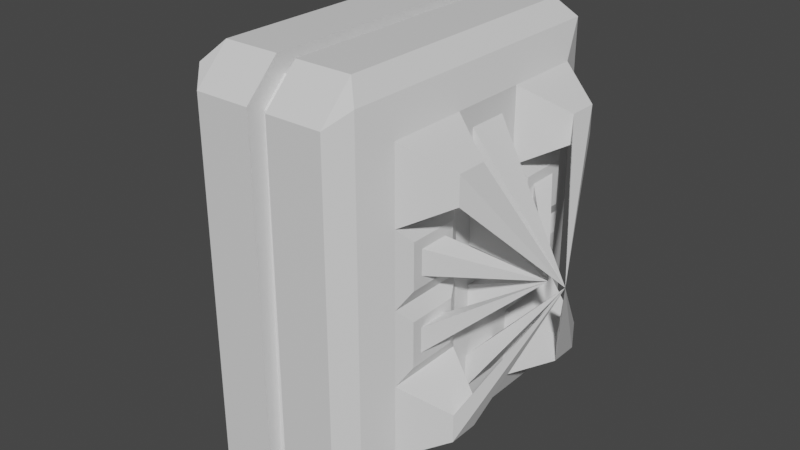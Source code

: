 # Source: Door.blend  (saved by Blender 2.93.20; exported with 4.5.12 LTS)
import bpy
from mathutils import Matrix  # noqa: F401  (used for matrix-valued properties, if any)

bpy.ops.wm.read_factory_settings(use_empty=True)
scene = bpy.context.scene
scene.name = 'Scene'

# ---- collections
col_collection = bpy.data.collections.new('Collection'); scene.collection.children.link(col_collection)

# ---- materials (node trees are filled in below, after node groups)
mat_spikes = bpy.data.materials.new('Spikes')
mat_spikes.use_transparent_shadow = False
mat_door = bpy.data.materials.new('Door')
mat_door.use_transparent_shadow = False

# ---- material node trees
mat_spikes.use_nodes = True; mat_spikes.node_tree.nodes.clear()
_N = mat_spikes.node_tree.nodes; _L = mat_spikes.node_tree.links
n0 = _N.new('ShaderNodeBsdfPrincipled'); n0.name = 'Principled BSDF'; n0.location = (10, 300)
n0.distribution = 'GGX'
n0.subsurface_method = 'BURLEY'
n0.inputs[3].default_value = 1.45
n0.inputs[27].default_value = (0.0, 0.0, 0.0, 1.0)
n0.inputs[28].default_value = 1.0
n1 = _N.new('ShaderNodeOutputMaterial'); n1.name = 'Material Output'; n1.location = (300, 300)
_L.new(n0.outputs[0], n1.inputs[0])
n1.is_active_output = True
mat_door.use_nodes = True; mat_door.node_tree.nodes.clear()
_N = mat_door.node_tree.nodes; _L = mat_door.node_tree.links
n0 = _N.new('ShaderNodeBsdfPrincipled'); n0.name = 'Principled BSDF'; n0.location = (10, 300)
n0.distribution = 'GGX'
n0.subsurface_method = 'BURLEY'
n0.inputs[3].default_value = 1.45
n0.inputs[27].default_value = (0.0, 0.0, 0.0, 1.0)
n0.inputs[28].default_value = 1.0
n1 = _N.new('ShaderNodeOutputMaterial'); n1.name = 'Material Output'; n1.location = (300, 300)
_L.new(n0.outputs[0], n1.inputs[0])
n1.is_active_output = True

# ---- world
world_world = bpy.data.worlds.new('World'); scene.world = world_world
world_world.use_nodes = True; world_world.node_tree.nodes.clear()
_N = world_world.node_tree.nodes; _L = world_world.node_tree.links
n0 = _N.new('ShaderNodeOutputWorld'); n0.name = 'World Output'; n0.location = (300, 300)
n1 = _N.new('ShaderNodeBackground'); n1.name = 'Background'; n1.location = (10, 300)
n1.inputs[0].default_value = (0.05088, 0.05088, 0.05088, 1.0)
_L.new(n1.outputs[0], n0.inputs[0])
n0.is_active_output = True
world_world.color = (0.05088, 0.05088, 0.05088)
world_world.use_sun_shadow = False
world_world.sun_shadow_jitter_overblur = 0.0

# ---- meshes
me_cube = bpy.data.meshes.new('Cube')
me_cube.from_pydata([(0.0, -1.0, -1.0), (1.0, -1.0, 5.395), (0.0, 5.0, -1.0), (1.0, -0.395, 6.0), (1.488, -0.1102, -0.1102), (1.488, -0.1102, 5.11), (1.488, 4.11, -0.1102), (1.488, 4.11, 5.11), (1.0, 4.395, 6.0), (1.0, 5.0, -1.0), (1.0, -1.0, -1.0), (1.0, 5.0, 5.395), (1.291, 4.669, 5.669), (1.291, 4.669, -0.669), (1.291, -0.669, -0.669), (1.291, -0.669, 5.669), (0.0, -1.0, 5.395), (0.0, -0.395, 6.0), (0.0, 4.395, 6.0), (0.0, 5.0, 5.395), (1.0, 5.0, 5.395), (1.0, 4.395, 6.0), (1.291, 4.669, 5.669), (1.0, -0.395, 6.0), (1.0, -1.0, 5.395), (1.291, -0.669, 5.669), (0.0, 5.0, 5.395), (0.0, 4.395, 6.0), (0.0, -0.395, 6.0), (0.0, -1.0, 5.395), (1.291, 4.669, 4.084), (1.291, 4.669, 2.5), (1.291, 4.669, 0.9155), (1.291, -0.669, 4.084), (1.291, -0.669, 2.5), (1.291, -0.669, 0.9155), (1.488, 4.11, 3.805), (1.488, 4.11, 2.5), (1.488, 4.11, 1.195), (1.488, -0.1102, 3.805), (1.488, -0.1102, 2.5), (1.488, -0.1102, 1.195), (0.0, 3.0, -1.0), (0.0, 1.0, -1.0), (1.0, 1.0, -1.0), (1.0, 3.0, -1.0), (1.291, 1.11, -0.669), (1.291, 2.89, -0.669), (1.291, 2.89, 5.669), (1.291, 1.11, 5.669), (1.488, 1.297, -0.1102), (1.488, 2.703, -0.1102), (1.488, 2.703, 5.11), (1.488, 1.297, 5.11), (1.488, 2.703, 1.195), (1.488, 1.297, 1.195), (1.488, 2.703, 2.5), (1.488, 1.297, 2.5), (1.488, 2.703, 3.805), (1.488, 1.297, 3.805), (2.243, 3.671, 0.7873), (2.243, 3.671, 0.2973), (2.243, 3.143, 0.2973), (2.243, 0.8573, 4.703), (2.243, 0.3291, 4.703), (2.243, 0.3291, 0.7873), (2.243, 0.3291, 0.2973), (2.243, 3.671, 4.703), (2.243, 3.671, 4.213), (2.243, 0.3291, 4.213), (2.243, 0.8573, 0.7873), (2.243, 0.8573, 4.213), (2.243, 0.8573, 0.2973), (2.243, 3.143, 4.703), (2.243, 3.143, 0.7873), (2.243, 3.143, 4.213), (2.989, 2.0, 2.5), (1.62, 1.039, 1.452), (1.62, 1.039, 2.243), (1.62, 0.1469, 2.243), (1.62, 0.1469, 1.452), (1.62, 1.039, 2.757), (1.62, 1.039, 3.548), (1.62, 0.1469, 3.548), (1.62, 0.1469, 2.757), (1.62, 3.853, 2.757), (1.62, 3.853, 3.548), (1.62, 2.961, 3.548), (1.62, 2.961, 2.757), (1.62, 3.853, 1.452), (1.62, 3.853, 2.243), (1.62, 2.961, 2.243), (1.62, 2.961, 1.452), (1.62, 0.8604, 1.631), (1.62, 0.8604, 2.064), (1.62, 0.3259, 2.064), (1.62, 0.3259, 1.631), (1.62, 0.8604, 2.936), (1.62, 0.8604, 3.369), (1.62, 0.3259, 3.369), (1.62, 0.3259, 2.936), (1.62, 3.674, 2.936), (1.62, 3.674, 3.369), (1.62, 3.14, 3.369), (1.62, 3.14, 2.936), (1.62, 3.674, 1.631), (1.62, 3.674, 2.064), (1.62, 3.14, 2.064), (1.62, 3.14, 1.631), (2.695, 2.0, 2.5), (1.488, 2.359, 2.845), (1.488, 2.359, 3.46), (1.488, 1.641, 3.46), (1.488, 1.641, 2.845), (1.488, 2.359, 1.54), (1.488, 2.359, 2.155), (1.488, 1.641, 2.155), (1.488, 1.641, 1.54), (1.488, 2.359, 0.2346), (1.488, 2.359, 0.85), (1.488, 1.641, 0.85), (1.488, 1.641, 0.2346), (1.488, 2.359, 4.15), (1.488, 2.359, 4.765), (1.488, 1.641, 4.765), (1.488, 1.641, 4.15), (2.685, 2.0, 2.5), (-0.3563, 5.0, -1.0), (-1.356, 5.0, 5.395), (-0.3563, -1.0, -1.0), (-1.356, 4.395, 6.0), (-1.844, 4.11, -0.1102), (-1.844, 4.11, 5.11), (-1.844, -0.1102, -0.1102), (-1.844, -0.1102, 5.11), (-1.356, -0.395, 6.0), (-1.356, -1.0, -1.0), (-1.356, 5.0, -1.0), (-1.356, -1.0, 5.395), (-1.647, -0.669, 5.669), (-1.647, -0.669, -0.669), (-1.647, 4.669, -0.669), (-1.647, 4.669, 5.669), (-0.3563, 5.0, 5.395), (-0.3563, 4.395, 6.0), (-0.3563, -0.395, 6.0), (-0.3563, -1.0, 5.395), (-1.356, -1.0, 5.395), (-1.356, -0.395, 6.0), (-1.647, -0.669, 5.669), (-1.356, 4.395, 6.0), (-1.356, 5.0, 5.395), (-1.647, 4.669, 5.669), (-0.3563, -1.0, 5.395), (-0.3563, -0.395, 6.0), (-0.3563, 4.395, 6.0), (-0.3563, 5.0, 5.395), (-1.647, -0.669, 4.084), (-1.647, -0.669, 2.5), (-1.647, -0.669, 0.9155), (-1.647, 4.669, 4.084), (-1.647, 4.669, 2.5), (-1.647, 4.669, 0.9155), (-1.844, -0.1102, 3.805), (-1.844, -0.1102, 2.5), (-1.844, -0.1102, 1.195), (-1.844, 4.11, 3.805), (-1.844, 4.11, 2.5), (-1.844, 4.11, 1.195), (-0.3563, 1.0, -1.0), (-0.3563, 3.0, -1.0), (-1.356, 3.0, -1.0), (-1.356, 1.0, -1.0), (-1.647, 2.89, -0.669), (-1.647, 1.11, -0.669), (-1.647, 1.11, 5.669), (-1.647, 2.89, 5.669), (-1.844, 2.703, -0.1102), (-1.844, 1.297, -0.1102), (-1.844, 1.297, 5.11), (-1.844, 2.703, 5.11), (-1.844, 1.297, 1.195), (-1.844, 2.703, 1.195), (-1.844, 1.297, 2.5), (-1.844, 2.703, 2.5), (-1.844, 1.297, 3.805), (-1.844, 2.703, 3.805), (-2.6, 0.3291, 0.7873), (-2.6, 0.3291, 0.2973), (-2.6, 0.8573, 0.2973), (-2.6, 3.143, 4.703), (-2.6, 3.671, 4.703), (-2.6, 3.671, 0.7873), (-2.6, 3.671, 0.2973), (-2.6, 0.3291, 4.703), (-2.6, 0.3291, 4.213), (-2.6, 3.671, 4.213), (-2.6, 3.143, 0.7873), (-2.6, 3.143, 4.213), (-2.6, 3.143, 0.2973), (-2.6, 0.8573, 4.703), (-2.6, 0.8573, 0.7873), (-2.6, 0.8573, 4.213), (-3.345, 2.0, 2.5), (-1.976, 2.961, 1.452), (-1.976, 2.961, 2.243), (-1.976, 3.853, 2.243), (-1.976, 3.853, 1.452), (-1.976, 2.961, 2.757), (-1.976, 2.961, 3.548), (-1.976, 3.853, 3.548), (-1.976, 3.853, 2.757), (-1.976, 0.1469, 2.757), (-1.976, 0.1469, 3.548), (-1.976, 1.039, 3.548), (-1.976, 1.039, 2.757), (-1.976, 0.1469, 1.452), (-1.976, 0.1469, 2.243), (-1.976, 1.039, 2.243), (-1.976, 1.039, 1.452), (-1.976, 3.14, 1.631), (-1.976, 3.14, 2.064), (-1.976, 3.674, 2.064), (-1.976, 3.674, 1.631), (-1.976, 3.14, 2.936), (-1.976, 3.14, 3.369), (-1.976, 3.674, 3.369), (-1.976, 3.674, 2.936), (-1.976, 0.3259, 2.936), (-1.976, 0.3259, 3.369), (-1.976, 0.8604, 3.369), (-1.976, 0.8604, 2.936), (-1.976, 0.3259, 1.631), (-1.976, 0.3259, 2.064), (-1.976, 0.8604, 2.064), (-1.976, 0.8604, 1.631), (-3.051, 2.0, 2.5), (-1.844, 1.641, 2.845), (-1.844, 1.641, 3.46), (-1.844, 2.359, 3.46), (-1.844, 2.359, 2.845), (-1.844, 1.641, 1.54), (-1.844, 1.641, 2.155), (-1.844, 2.359, 2.155), (-1.844, 2.359, 1.54), (-1.844, 1.641, 0.2346), (-1.844, 1.641, 0.85), (-1.844, 2.359, 0.85), (-1.844, 2.359, 0.2346), (-1.844, 1.641, 4.15), (-1.844, 1.641, 4.765), (-1.844, 2.359, 4.765), (-1.844, 2.359, 4.15), (-3.041, 2.0, 2.5), (0.0, 1.0, -0.6477), (-6.669e-07, -0.7509, -0.7509), (8.646e-07, 4.674, 5.26), (3.542e-07, 4.26, 5.674), (-3.542e-07, -0.2601, 5.674), (-8.646e-07, -0.6745, 5.26), (6.669e-07, 4.751, -0.7509), (0.0, 3.0, -0.6477), (-0.3563, 3.0, -0.6477), (-0.3563, 4.751, -0.7509), (-0.3563, -0.6745, 5.26), (-0.3563, -0.2601, 5.674), (-0.3563, 4.26, 5.674), (-0.3563, 4.674, 5.26), (-0.3563, -0.7509, -0.7509), (-0.3563, 1.0, -0.6477)], [], [(21, 18, 17, 23), (12, 30, 31, 32, 13, 9, 20, 22), (54, 51, 62, 74), (144, 145, 265, 266), (43, 44, 10, 0), (2, 19, 20, 9), (15, 49, 48, 12, 22, 21, 23, 25), (46, 14, 10, 44), (14, 35, 34, 33, 15, 25, 24, 10), (27, 8, 11, 26), (38, 6, 13, 32), (50, 4, 14, 46), (52, 7, 12, 48), (39, 5, 15, 33), (20, 21, 22), (23, 24, 25), (17, 16, 29, 28), (21, 20, 11, 8), (10, 24, 16, 0), (3, 28, 29, 1), (20, 19, 26, 11), (19, 18, 27, 26), (24, 23, 3, 1), (16, 24, 1, 29), (23, 17, 28, 3), (18, 21, 8, 27), (4, 41, 35, 14), (41, 40, 34, 35), (40, 39, 33, 34), (7, 36, 30, 12), (36, 37, 31, 30), (37, 38, 32, 31), (36, 7, 67, 68), (101, 102, 109), (96, 93, 109), (97, 98, 109), (116, 117, 126), (93, 94, 109), (111, 112, 126), (39, 59, 71, 69), (119, 120, 76), (5, 53, 49, 15), (53, 52, 48, 49), (6, 51, 47, 13), (51, 50, 46, 47), (13, 47, 45, 9), (47, 46, 44, 45), (2, 9, 45, 42), (42, 45, 44, 43), (53, 5, 64, 63), (122, 123, 76), (65, 66, 76), (60, 74, 76), (63, 64, 76), (67, 73, 76), (41, 4, 66, 65), (4, 50, 72, 66), (50, 55, 70, 72), (58, 36, 68, 75), (52, 58, 75, 73), (7, 52, 73, 67), (5, 39, 69, 64), (59, 53, 63, 71), (6, 38, 60, 61), (55, 41, 65, 70), (38, 54, 74, 60), (51, 6, 61, 62), (75, 68, 76), (68, 67, 76), (74, 62, 76), (64, 69, 76), (72, 70, 76), (70, 65, 76), (73, 75, 76), (69, 71, 76), (61, 60, 76), (71, 63, 76), (66, 72, 76), (62, 61, 76), (55, 57, 78, 77), (57, 40, 79, 78), (40, 41, 80, 79), (41, 55, 77, 80), (57, 59, 82, 81), (59, 39, 83, 82), (39, 40, 84, 83), (40, 57, 81, 84), (37, 36, 86, 85), (36, 58, 87, 86), (58, 56, 88, 87), (56, 37, 85, 88), (38, 37, 90, 89), (37, 56, 91, 90), (56, 54, 92, 91), (54, 38, 89, 92), (77, 78, 94, 93), (78, 79, 95, 94), (79, 80, 96, 95), (80, 77, 93, 96), (81, 82, 98, 97), (82, 83, 99, 98), (83, 84, 100, 99), (84, 81, 97, 100), (85, 86, 102, 101), (86, 87, 103, 102), (87, 88, 104, 103), (88, 85, 101, 104), (89, 90, 106, 105), (90, 91, 107, 106), (91, 92, 108, 107), (92, 89, 105, 108), (100, 97, 109), (105, 106, 109), (94, 95, 109), (104, 101, 109), (98, 99, 109), (108, 105, 109), (95, 96, 109), (102, 103, 109), (99, 100, 109), (106, 107, 109), (103, 104, 109), (107, 108, 109), (56, 58, 111, 110), (58, 59, 112, 111), (59, 57, 113, 112), (57, 56, 110, 113), (54, 56, 115, 114), (56, 57, 116, 115), (57, 55, 117, 116), (55, 54, 114, 117), (51, 54, 119, 118), (54, 55, 120, 119), (55, 50, 121, 120), (50, 51, 118, 121), (58, 52, 123, 122), (52, 53, 124, 123), (53, 59, 125, 124), (59, 58, 122, 125), (124, 125, 76), (110, 111, 126), (117, 114, 126), (112, 113, 126), (113, 110, 126), (115, 116, 126), (114, 115, 126), (118, 119, 76), (125, 122, 76), (120, 121, 76), (121, 118, 76), (123, 124, 76), (148, 145, 144, 150), (139, 157, 158, 159, 140, 136, 147, 149), (181, 178, 189, 201), (2, 42, 261, 260), (170, 171, 137, 127), (129, 146, 147, 136), (142, 176, 175, 139, 149, 148, 150, 152), (173, 141, 137, 171), (141, 162, 161, 160, 142, 152, 151, 137), (154, 135, 138, 153), (165, 133, 140, 159), (177, 131, 141, 173), (179, 134, 139, 175), (166, 132, 142, 160), (147, 148, 149), (150, 151, 152), (144, 143, 156, 155), (148, 147, 138, 135), (137, 151, 143, 127), (130, 155, 156, 128), (147, 146, 153, 138), (146, 145, 154, 153), (151, 150, 130, 128), (143, 151, 128, 156), (150, 144, 155, 130), (145, 148, 135, 154), (131, 168, 162, 141), (168, 167, 161, 162), (167, 166, 160, 161), (134, 163, 157, 139), (163, 164, 158, 157), (164, 165, 159, 158), (163, 134, 194, 195), (228, 229, 236), (223, 220, 236), (224, 225, 236), (243, 244, 253), (220, 221, 236), (238, 239, 253), (166, 186, 198, 196), (246, 247, 203), (132, 180, 176, 142), (180, 179, 175, 176), (133, 178, 174, 140), (178, 177, 173, 174), (140, 174, 172, 136), (174, 173, 171, 172), (129, 136, 172, 169), (169, 172, 171, 170), (180, 132, 191, 190), (249, 250, 203), (192, 193, 203), (187, 201, 203), (190, 191, 203), (194, 200, 203), (168, 131, 193, 192), (131, 177, 199, 193), (177, 182, 197, 199), (185, 163, 195, 202), (179, 185, 202, 200), (134, 179, 200, 194), (132, 166, 196, 191), (186, 180, 190, 198), (133, 165, 187, 188), (182, 168, 192, 197), (165, 181, 201, 187), (178, 133, 188, 189), (202, 195, 203), (195, 194, 203), (201, 189, 203), (191, 196, 203), (199, 197, 203), (197, 192, 203), (200, 202, 203), (196, 198, 203), (188, 187, 203), (198, 190, 203), (193, 199, 203), (189, 188, 203), (182, 184, 205, 204), (184, 167, 206, 205), (167, 168, 207, 206), (168, 182, 204, 207), (184, 186, 209, 208), (186, 166, 210, 209), (166, 167, 211, 210), (167, 184, 208, 211), (164, 163, 213, 212), (163, 185, 214, 213), (185, 183, 215, 214), (183, 164, 212, 215), (165, 164, 217, 216), (164, 183, 218, 217), (183, 181, 219, 218), (181, 165, 216, 219), (204, 205, 221, 220), (205, 206, 222, 221), (206, 207, 223, 222), (207, 204, 220, 223), (208, 209, 225, 224), (209, 210, 226, 225), (210, 211, 227, 226), (211, 208, 224, 227), (212, 213, 229, 228), (213, 214, 230, 229), (214, 215, 231, 230), (215, 212, 228, 231), (216, 217, 233, 232), (217, 218, 234, 233), (218, 219, 235, 234), (219, 216, 232, 235), (227, 224, 236), (232, 233, 236), (221, 222, 236), (231, 228, 236), (225, 226, 236), (235, 232, 236), (222, 223, 236), (229, 230, 236), (226, 227, 236), (233, 234, 236), (230, 231, 236), (234, 235, 236), (183, 185, 238, 237), (185, 186, 239, 238), (186, 184, 240, 239), (184, 183, 237, 240), (181, 183, 242, 241), (183, 184, 243, 242), (184, 182, 244, 243), (182, 181, 241, 244), (178, 181, 246, 245), (181, 182, 247, 246), (182, 177, 248, 247), (177, 178, 245, 248), (185, 179, 250, 249), (179, 180, 251, 250), (180, 186, 252, 251), (186, 185, 249, 252), (251, 252, 203), (237, 238, 253), (244, 241, 253), (239, 240, 253), (240, 237, 253), (242, 243, 253), (241, 242, 253), (245, 246, 203), (252, 249, 203), (247, 248, 203), (248, 245, 203), (250, 251, 203), (16, 17, 258, 259), (145, 146, 264, 265), (127, 143, 267, 263), (43, 0, 255, 254), (19, 2, 260, 256), (169, 170, 262, 269), (262, 263, 260, 261), (269, 262, 261, 254), (263, 267, 256, 260), (267, 266, 257, 256), (266, 265, 258, 257), (265, 264, 259, 258), (264, 268, 255, 259), (268, 269, 254, 255), (42, 43, 254, 261), (146, 129, 268, 264), (170, 127, 263, 262), (0, 16, 259, 255), (18, 19, 256, 257), (129, 169, 269, 268), (143, 144, 266, 267), (17, 18, 257, 258)])
me_cube.polygons.foreach_set('material_index', [1, 1, 0, 1, 1, 1, 1, 1, 1, 1, 1, 1, 1, 1, 1, 1, 1, 1, 1, 1, 1, 1, 1, 1, 1, 1, 1, 1, 1, 1, 1, 1, 0, 0, 0, 0, 0, 0, 0, 0, 0, 1, 1, 1, 1, 1, 1, 1, 1, 0, 0, 0, 0, 0, 0, 0, 0, 0, 0, 0, 0, 0, 0, 0, 0, 0, 0, 0, 0, 0, 0, 0, 0, 0, 0, 0, 0, 0, 0, 0, 0, 0, 0, 0, 0, 0, 0, 0, 0, 0, 0, 0, 0, 0, 0, 0, 0, 0, 0, 0, 0, 0, 0, 0, 0, 0, 0, 0, 0, 0, 0, 0, 0, 0, 0, 0, 0, 0, 0, 0, 0, 0, 0, 0, 0, 0, 0, 0, 0, 0, 0, 0, 0, 0, 0, 0, 0, 0, 0, 0, 0, 0, 0, 0, 0, 0, 0, 0, 0, 0, 0, 1, 1, 0, 1, 1, 1, 1, 1, 1, 1, 1, 1, 1, 1, 1, 1, 1, 1, 1, 1, 1, 1, 1, 1, 1, 1, 1, 1, 1, 1, 1, 1, 0, 0, 0, 0, 0, 0, 0, 0, 0, 1, 1, 1, 1, 1, 1, 1, 1, 0, 0, 0, 0, 0, 0, 0, 0, 0, 0, 0, 0, 0, 0, 0, 0, 0, 0, 0, 0, 0, 0, 0, 0, 0, 0, 0, 0, 0, 0, 0, 0, 0, 0, 0, 0, 0, 0, 0, 0, 0, 0, 0, 0, 0, 0, 0, 0, 0, 0, 0, 0, 0, 0, 0, 0, 0, 0, 0, 0, 0, 0, 0, 0, 0, 0, 0, 0, 0, 0, 0, 0, 0, 0, 0, 0, 0, 0, 0, 0, 0, 0, 0, 0, 0, 0, 0, 0, 0, 0, 0, 0, 0, 0, 0, 0, 0, 0, 0, 0, 0, 0, 1, 1, 1, 1, 1, 1, 1, 1, 1, 1, 1, 1, 1, 1, 1, 1, 1, 1, 1, 1, 1, 1])
_uv = me_cube.uv_layers.new(name='UVMap')
_uv.uv.foreach_set('vector', [0.625, 0.5252, 0.875, 0.5252, 0.875, 0.7248, 0.625, 0.7248, 0.6132, 0.5138, 0.5566, 0.5138, 0.5, 0.5138, 0.4434, 0.5138, 0.3868, 0.5138, 0.375, 0.5, 0.6034, 0.5, 0.6132, 0.5138, 0.4534, 0.5957, 0.4068, 0.5957, 0.4068, 0.5957, 0.4534, 0.5957, 0.875, 0.7248, 0.875, 0.5252, 0.875, 0.5252, 0.875, 0.7248, 0.125, 0.6667, 0.375, 0.6667, 0.375, 0.75, 0.125, 0.75, 0.375, 0.25, 0.6034, 0.25, 0.6034, 0.5, 0.375, 0.5, 0.6132, 0.7362, 0.6132, 0.6621, 0.6132, 0.5879, 0.6132, 0.5138, 0.6132, 0.5138, 0.625, 0.5252, 0.625, 0.7248, 0.6132, 0.7362, 0.3868, 0.6621, 0.3868, 0.7362, 0.375, 0.75, 0.375, 0.6667, 0.3868, 0.7362, 0.4434, 0.7362, 0.5, 0.7362, 0.5566, 0.7362, 0.6132, 0.7362, 0.6132, 0.7362, 0.6034, 0.75, 0.375, 0.75, 0.625, 0.25, 0.625, 0.5, 0.6034, 0.5, 0.6034, 0.25, 0.4534, 0.5371, 0.4068, 0.5371, 0.3868, 0.5138, 0.4434, 0.5138, 0.4068, 0.6543, 0.4068, 0.7129, 0.3868, 0.7362, 0.3868, 0.6621, 0.5932, 0.5957, 0.5932, 0.5371, 0.6132, 0.5138, 0.6132, 0.5879, 0.5466, 0.7129, 0.5932, 0.7129, 0.6132, 0.7362, 0.5566, 0.7362, 0.6034, 0.5, 0.6172, 0.5091, 0.6132, 0.5138, 0.625, 0.7358, 0.6034, 0.75, 0.6132, 0.7362, 0.625, 0.02521, 0.6034, 0.0, 0.6034, 0.0, 0.625, 0.02521, 0.6172, 0.5091, 0.6034, 0.5, 0.6034, 0.5, 0.6172, 0.5091, 0.375, 0.75, 0.6034, 0.75, 0.6034, 1.0, 0.375, 1.0, 0.625, 0.75, 0.625, 1.0, 0.6034, 1.0, 0.6034, 0.75, 0.6034, 0.5, 0.6034, 0.25, 0.6034, 0.25, 0.6034, 0.5, 0.6034, 0.25, 0.625, 0.2248, 0.625, 0.2248, 0.6034, 0.25, 0.6034, 0.75, 0.625, 0.7358, 0.625, 0.7358, 0.6034, 0.75, 0.6034, 1.0, 0.6034, 0.75, 0.6034, 0.75, 0.6034, 1.0, 0.625, 0.7248, 0.875, 0.7248, 0.875, 0.7248, 0.625, 0.7248, 0.875, 0.5252, 0.625, 0.5252, 0.625, 0.5252, 0.875, 0.5252, 0.4068, 0.7129, 0.4534, 0.7129, 0.4434, 0.7362, 0.3868, 0.7362, 0.4534, 0.7129, 0.5, 0.7129, 0.5, 0.7362, 0.4434, 0.7362, 0.5, 0.7129, 0.5466, 0.7129, 0.5566, 0.7362, 0.5, 0.7362, 0.5932, 0.5371, 0.5466, 0.5371, 0.5566, 0.5138, 0.6132, 0.5138, 0.5466, 0.5371, 0.5, 0.5371, 0.5, 0.5138, 0.5566, 0.5138, 0.5, 0.5371, 0.4534, 0.5371, 0.4434, 0.5138, 0.5, 0.5138, 0.5466, 0.5371, 0.5932, 0.5371, 0.5932, 0.5371, 0.5466, 0.5371, 0.5156, 0.5552, 0.531, 0.5552, 0.5156, 0.5552, 0.469, 0.6948, 0.469, 0.6725, 0.469, 0.6948, 0.5156, 0.6725, 0.531, 0.6725, 0.5156, 0.6725, 0.4877, 0.6399, 0.4657, 0.6399, 0.4877, 0.6399, 0.469, 0.6725, 0.4844, 0.6725, 0.469, 0.6725, 0.5343, 0.6101, 0.5343, 0.6399, 0.5343, 0.6101, 0.5466, 0.7129, 0.5466, 0.6543, 0.5466, 0.6543, 0.5466, 0.7129, 0.4411, 0.6101, 0.4411, 0.6399, 0.4411, 0.6101, 0.5932, 0.7129, 0.5932, 0.6543, 0.6132, 0.6621, 0.6132, 0.7362, 0.5932, 0.6543, 0.5932, 0.5957, 0.6132, 0.5879, 0.6132, 0.6621, 0.4068, 0.5371, 0.4068, 0.5957, 0.3868, 0.5879, 0.3868, 0.5138, 0.4068, 0.5957, 0.4068, 0.6543, 0.3868, 0.6621, 0.3868, 0.5879, 0.3868, 0.5138, 0.3868, 0.5879, 0.375, 0.5833, 0.375, 0.5, 0.3868, 0.5879, 0.3868, 0.6621, 0.375, 0.6667, 0.375, 0.5833, 0.125, 0.5, 0.375, 0.5, 0.375, 0.5833, 0.125, 0.5833, 0.125, 0.5833, 0.375, 0.5833, 0.375, 0.6667, 0.125, 0.6667, 0.5932, 0.6543, 0.5932, 0.7129, 0.5932, 0.7129, 0.5932, 0.6543, 0.5589, 0.6101, 0.5809, 0.6101, 0.5589, 0.6101, 0.4534, 0.7129, 0.4068, 0.7129, 0.4534, 0.7129, 0.4534, 0.5371, 0.4534, 0.5957, 0.4534, 0.5371, 0.5932, 0.6543, 0.5932, 0.7129, 0.5932, 0.6543, 0.5932, 0.5371, 0.5932, 0.5957, 0.5932, 0.5371, 0.4534, 0.7129, 0.4068, 0.7129, 0.4068, 0.7129, 0.4534, 0.7129, 0.4068, 0.7129, 0.4068, 0.6543, 0.4068, 0.6543, 0.4068, 0.7129, 0.4068, 0.6543, 0.4534, 0.6543, 0.4534, 0.6543, 0.4068, 0.6543, 0.5466, 0.5957, 0.5466, 0.5371, 0.5466, 0.5371, 0.5466, 0.5957, 0.5932, 0.5957, 0.5466, 0.5957, 0.5466, 0.5957, 0.5932, 0.5957, 0.5932, 0.5371, 0.5932, 0.5957, 0.5932, 0.5957, 0.5932, 0.5371, 0.5932, 0.7129, 0.5466, 0.7129, 0.5466, 0.7129, 0.5932, 0.7129, 0.5466, 0.6543, 0.5932, 0.6543, 0.5932, 0.6543, 0.5466, 0.6543, 0.4068, 0.5371, 0.4534, 0.5371, 0.4534, 0.5371, 0.4068, 0.5371, 0.4534, 0.6543, 0.4534, 0.7129, 0.4534, 0.7129, 0.4534, 0.6543, 0.4534, 0.5371, 0.4534, 0.5957, 0.4534, 0.5957, 0.4534, 0.5371, 0.4068, 0.5957, 0.4068, 0.5371, 0.4068, 0.5371, 0.4068, 0.5957, 0.5466, 0.5957, 0.5466, 0.5371, 0.5466, 0.5957, 0.5466, 0.5371, 0.5932, 0.5371, 0.5466, 0.5371, 0.4534, 0.5957, 0.4068, 0.5957, 0.4534, 0.5957, 0.5932, 0.7129, 0.5466, 0.7129, 0.5932, 0.7129, 0.4068, 0.6543, 0.4534, 0.6543, 0.4068, 0.6543, 0.4534, 0.6543, 0.4534, 0.7129, 0.4534, 0.6543, 0.5932, 0.5957, 0.5466, 0.5957, 0.5932, 0.5957, 0.5466, 0.7129, 0.5466, 0.6543, 0.5466, 0.7129, 0.4068, 0.5371, 0.4534, 0.5371, 0.4068, 0.5371, 0.5466, 0.6543, 0.5932, 0.6543, 0.5466, 0.6543, 0.4068, 0.7129, 0.4068, 0.6543, 0.4068, 0.7129, 0.4068, 0.5957, 0.4068, 0.5371, 0.4068, 0.5957, 0.4534, 0.6543, 0.5, 0.6543, 0.4908, 0.665, 0.4626, 0.665, 0.5, 0.6543, 0.5, 0.7129, 0.4908, 0.7022, 0.4908, 0.665, 0.5, 0.7129, 0.4534, 0.7129, 0.4626, 0.7022, 0.4908, 0.7022, 0.4534, 0.7129, 0.4534, 0.6543, 0.4626, 0.665, 0.4626, 0.7022, 0.5, 0.6543, 0.5466, 0.6543, 0.5374, 0.665, 0.5092, 0.665, 0.5466, 0.6543, 0.5466, 0.7129, 0.5374, 0.7022, 0.5374, 0.665, 0.5466, 0.7129, 0.5, 0.7129, 0.5092, 0.7022, 0.5374, 0.7022, 0.5, 0.7129, 0.5, 0.6543, 0.5092, 0.665, 0.5092, 0.7022, 0.5, 0.5371, 0.5466, 0.5371, 0.5374, 0.5478, 0.5092, 0.5478, 0.5466, 0.5371, 0.5466, 0.5957, 0.5374, 0.585, 0.5374, 0.5478, 0.5466, 0.5957, 0.5, 0.5957, 0.5092, 0.585, 0.5374, 0.585, 0.5, 0.5957, 0.5, 0.5371, 0.5092, 0.5478, 0.5092, 0.585, 0.4534, 0.5371, 0.5, 0.5371, 0.4908, 0.5478, 0.4626, 0.5478, 0.5, 0.5371, 0.5, 0.5957, 0.4908, 0.585, 0.4908, 0.5478, 0.5, 0.5957, 0.4534, 0.5957, 0.4626, 0.585, 0.4908, 0.585, 0.4534, 0.5957, 0.4534, 0.5371, 0.4626, 0.5478, 0.4626, 0.585, 0.4626, 0.665, 0.4908, 0.665, 0.4844, 0.6725, 0.469, 0.6725, 0.4908, 0.665, 0.4908, 0.7022, 0.4844, 0.6948, 0.4844, 0.6725, 0.4908, 0.7022, 0.4626, 0.7022, 0.469, 0.6948, 0.4844, 0.6948, 0.4626, 0.7022, 0.4626, 0.665, 0.469, 0.6725, 0.469, 0.6948, 0.5092, 0.665, 0.5374, 0.665, 0.531, 0.6725, 0.5156, 0.6725, 0.5374, 0.665, 0.5374, 0.7022, 0.531, 0.6948, 0.531, 0.6725, 0.5374, 0.7022, 0.5092, 0.7022, 0.5156, 0.6948, 0.531, 0.6948, 0.5092, 0.7022, 0.5092, 0.665, 0.5156, 0.6725, 0.5156, 0.6948, 0.5092, 0.5478, 0.5374, 0.5478, 0.531, 0.5552, 0.5156, 0.5552, 0.5374, 0.5478, 0.5374, 0.585, 0.531, 0.5775, 0.531, 0.5552, 0.5374, 0.585, 0.5092, 0.585, 0.5156, 0.5775, 0.531, 0.5775, 0.5092, 0.585, 0.5092, 0.5478, 0.5156, 0.5552, 0.5156, 0.5775, 0.4626, 0.5478, 0.4908, 0.5478, 0.4844, 0.5552, 0.469, 0.5552, 0.4908, 0.5478, 0.4908, 0.585, 0.4844, 0.5775, 0.4844, 0.5552, 0.4908, 0.585, 0.4626, 0.585, 0.469, 0.5775, 0.4844, 0.5775, 0.4626, 0.585, 0.4626, 0.5478, 0.469, 0.5552, 0.469, 0.5775, 0.5156, 0.6948, 0.5156, 0.6725, 0.5156, 0.6948, 0.469, 0.5552, 0.4844, 0.5552, 0.469, 0.5552, 0.4844, 0.6725, 0.4844, 0.6948, 0.4844, 0.6725, 0.5156, 0.5775, 0.5156, 0.5552, 0.5156, 0.5775, 0.531, 0.6725, 0.531, 0.6948, 0.531, 0.6725, 0.469, 0.5775, 0.469, 0.5552, 0.469, 0.5775, 0.4844, 0.6948, 0.469, 0.6948, 0.4844, 0.6948, 0.531, 0.5552, 0.531, 0.5775, 0.531, 0.5552, 0.531, 0.6948, 0.5156, 0.6948, 0.531, 0.6948, 0.4844, 0.5552, 0.4844, 0.5775, 0.4844, 0.5552, 0.531, 0.5775, 0.5156, 0.5775, 0.531, 0.5775, 0.4844, 0.5775, 0.469, 0.5775, 0.4844, 0.5775, 0.5, 0.5957, 0.5466, 0.5957, 0.5343, 0.6101, 0.5123, 0.6101, 0.5466, 0.5957, 0.5466, 0.6543, 0.5343, 0.6399, 0.5343, 0.6101, 0.5466, 0.6543, 0.5, 0.6543, 0.5123, 0.6399, 0.5343, 0.6399, 0.5, 0.6543, 0.5, 0.5957, 0.5123, 0.6101, 0.5123, 0.6399, 0.4534, 0.5957, 0.5, 0.5957, 0.4877, 0.6101, 0.4657, 0.6101, 0.5, 0.5957, 0.5, 0.6543, 0.4877, 0.6399, 0.4877, 0.6101, 0.5, 0.6543, 0.4534, 0.6543, 0.4657, 0.6399, 0.4877, 0.6399, 0.4534, 0.6543, 0.4534, 0.5957, 0.4657, 0.6101, 0.4657, 0.6399, 0.4068, 0.5957, 0.4534, 0.5957, 0.4411, 0.6101, 0.4191, 0.6101, 0.4534, 0.5957, 0.4534, 0.6543, 0.4411, 0.6399, 0.4411, 0.6101, 0.4534, 0.6543, 0.4068, 0.6543, 0.4191, 0.6399, 0.4411, 0.6399, 0.4068, 0.6543, 0.4068, 0.5957, 0.4191, 0.6101, 0.4191, 0.6399, 0.5466, 0.5957, 0.5932, 0.5957, 0.5809, 0.6101, 0.5589, 0.6101, 0.5932, 0.5957, 0.5932, 0.6543, 0.5809, 0.6399, 0.5809, 0.6101, 0.5932, 0.6543, 0.5466, 0.6543, 0.5589, 0.6399, 0.5809, 0.6399, 0.5466, 0.6543, 0.5466, 0.5957, 0.5589, 0.6101, 0.5589, 0.6399, 0.5809, 0.6399, 0.5589, 0.6399, 0.5809, 0.6399, 0.5123, 0.6101, 0.5343, 0.6101, 0.5123, 0.6101, 0.4657, 0.6399, 0.4657, 0.6101, 0.4657, 0.6399, 0.5343, 0.6399, 0.5123, 0.6399, 0.5343, 0.6399, 0.5123, 0.6399, 0.5123, 0.6101, 0.5123, 0.6399, 0.4877, 0.6101, 0.4877, 0.6399, 0.4877, 0.6101, 0.4657, 0.6101, 0.4877, 0.6101, 0.4657, 0.6101, 0.4191, 0.6101, 0.4411, 0.6101, 0.4191, 0.6101, 0.5589, 0.6399, 0.5589, 0.6101, 0.5589, 0.6399, 0.4411, 0.6399, 0.4191, 0.6399, 0.4411, 0.6399, 0.4191, 0.6399, 0.4191, 0.6101, 0.4191, 0.6399, 0.5809, 0.6101, 0.5809, 0.6399, 0.5809, 0.6101, 0.625, 0.5252, 0.875, 0.5252, 0.875, 0.7248, 0.625, 0.7248, 0.6132, 0.5138, 0.5566, 0.5138, 0.5, 0.5138, 0.4434, 0.5138, 0.3868, 0.5138, 0.375, 0.5, 0.6034, 0.5, 0.6132, 0.5138, 0.4534, 0.5957, 0.4068, 0.5957, 0.4068, 0.5957, 0.4534, 0.5957, 0.125, 0.5, 0.125, 0.5833, 0.125, 0.5833, 0.125, 0.5, 0.125, 0.6667, 0.375, 0.6667, 0.375, 0.75, 0.125, 0.75, 0.375, 0.25, 0.6034, 0.25, 0.6034, 0.5, 0.375, 0.5, 0.6132, 0.7362, 0.6132, 0.6621, 0.6132, 0.5879, 0.6132, 0.5138, 0.6132, 0.5138, 0.625, 0.5252, 0.625, 0.7248, 0.6132, 0.7362, 0.3868, 0.6621, 0.3868, 0.7362, 0.375, 0.75, 0.375, 0.6667, 0.3868, 0.7362, 0.4434, 0.7362, 0.5, 0.7362, 0.5566, 0.7362, 0.6132, 0.7362, 0.6132, 0.7362, 0.6034, 0.75, 0.375, 0.75, 0.625, 0.25, 0.625, 0.5, 0.6034, 0.5, 0.6034, 0.25, 0.4534, 0.5371, 0.4068, 0.5371, 0.3868, 0.5138, 0.4434, 0.5138, 0.4068, 0.6543, 0.4068, 0.7129, 0.3868, 0.7362, 0.3868, 0.6621, 0.5932, 0.5957, 0.5932, 0.5371, 0.6132, 0.5138, 0.6132, 0.5879, 0.5466, 0.7129, 0.5932, 0.7129, 0.6132, 0.7362, 0.5566, 0.7362, 0.6034, 0.5, 0.6172, 0.5091, 0.6132, 0.5138, 0.625, 0.7358, 0.6034, 0.75, 0.6132, 0.7362, 0.625, 0.02521, 0.6034, 0.0, 0.6034, 0.0, 0.625, 0.02521, 0.6172, 0.5091, 0.6034, 0.5, 0.6034, 0.5, 0.6172, 0.5091, 0.375, 0.75, 0.6034, 0.75, 0.6034, 1.0, 0.375, 1.0, 0.625, 0.75, 0.625, 1.0, 0.6034, 1.0, 0.6034, 0.75, 0.6034, 0.5, 0.6034, 0.25, 0.6034, 0.25, 0.6034, 0.5, 0.6034, 0.25, 0.625, 0.2248, 0.625, 0.2248, 0.6034, 0.25, 0.6034, 0.75, 0.625, 0.7358, 0.625, 0.7358, 0.6034, 0.75, 0.6034, 1.0, 0.6034, 0.75, 0.6034, 0.75, 0.6034, 1.0, 0.625, 0.7248, 0.875, 0.7248, 0.875, 0.7248, 0.625, 0.7248, 0.875, 0.5252, 0.625, 0.5252, 0.625, 0.5252, 0.875, 0.5252, 0.4068, 0.7129, 0.4534, 0.7129, 0.4434, 0.7362, 0.3868, 0.7362, 0.4534, 0.7129, 0.5, 0.7129, 0.5, 0.7362, 0.4434, 0.7362, 0.5, 0.7129, 0.5466, 0.7129, 0.5566, 0.7362, 0.5, 0.7362, 0.5932, 0.5371, 0.5466, 0.5371, 0.5566, 0.5138, 0.6132, 0.5138, 0.5466, 0.5371, 0.5, 0.5371, 0.5, 0.5138, 0.5566, 0.5138, 0.5, 0.5371, 0.4534, 0.5371, 0.4434, 0.5138, 0.5, 0.5138, 0.5466, 0.5371, 0.5932, 0.5371, 0.5932, 0.5371, 0.5466, 0.5371, 0.5156, 0.5552, 0.531, 0.5552, 0.5156, 0.5552, 0.469, 0.6948, 0.469, 0.6725, 0.469, 0.6948, 0.5156, 0.6725, 0.531, 0.6725, 0.5156, 0.6725, 0.4877, 0.6399, 0.4657, 0.6399, 0.4877, 0.6399, 0.469, 0.6725, 0.4844, 0.6725, 0.469, 0.6725, 0.5343, 0.6101, 0.5343, 0.6399, 0.5343, 0.6101, 0.5466, 0.7129, 0.5466, 0.6543, 0.5466, 0.6543, 0.5466, 0.7129, 0.4411, 0.6101, 0.4411, 0.6399, 0.4411, 0.6101, 0.5932, 0.7129, 0.5932, 0.6543, 0.6132, 0.6621, 0.6132, 0.7362, 0.5932, 0.6543, 0.5932, 0.5957, 0.6132, 0.5879, 0.6132, 0.6621, 0.4068, 0.5371, 0.4068, 0.5957, 0.3868, 0.5879, 0.3868, 0.5138, 0.4068, 0.5957, 0.4068, 0.6543, 0.3868, 0.6621, 0.3868, 0.5879, 0.3868, 0.5138, 0.3868, 0.5879, 0.375, 0.5833, 0.375, 0.5, 0.3868, 0.5879, 0.3868, 0.6621, 0.375, 0.6667, 0.375, 0.5833, 0.125, 0.5, 0.375, 0.5, 0.375, 0.5833, 0.125, 0.5833, 0.125, 0.5833, 0.375, 0.5833, 0.375, 0.6667, 0.125, 0.6667, 0.5932, 0.6543, 0.5932, 0.7129, 0.5932, 0.7129, 0.5932, 0.6543, 0.5589, 0.6101, 0.5809, 0.6101, 0.5589, 0.6101, 0.4534, 0.7129, 0.4068, 0.7129, 0.4534, 0.7129, 0.4534, 0.5371, 0.4534, 0.5957, 0.4534, 0.5371, 0.5932, 0.6543, 0.5932, 0.7129, 0.5932, 0.6543, 0.5932, 0.5371, 0.5932, 0.5957, 0.5932, 0.5371, 0.4534, 0.7129, 0.4068, 0.7129, 0.4068, 0.7129, 0.4534, 0.7129, 0.4068, 0.7129, 0.4068, 0.6543, 0.4068, 0.6543, 0.4068, 0.7129, 0.4068, 0.6543, 0.4534, 0.6543, 0.4534, 0.6543, 0.4068, 0.6543, 0.5466, 0.5957, 0.5466, 0.5371, 0.5466, 0.5371, 0.5466, 0.5957, 0.5932, 0.5957, 0.5466, 0.5957, 0.5466, 0.5957, 0.5932, 0.5957, 0.5932, 0.5371, 0.5932, 0.5957, 0.5932, 0.5957, 0.5932, 0.5371, 0.5932, 0.7129, 0.5466, 0.7129, 0.5466, 0.7129, 0.5932, 0.7129, 0.5466, 0.6543, 0.5932, 0.6543, 0.5932, 0.6543, 0.5466, 0.6543, 0.4068, 0.5371, 0.4534, 0.5371, 0.4534, 0.5371, 0.4068, 0.5371, 0.4534, 0.6543, 0.4534, 0.7129, 0.4534, 0.7129, 0.4534, 0.6543, 0.4534, 0.5371, 0.4534, 0.5957, 0.4534, 0.5957, 0.4534, 0.5371, 0.4068, 0.5957, 0.4068, 0.5371, 0.4068, 0.5371, 0.4068, 0.5957, 0.5466, 0.5957, 0.5466, 0.5371, 0.5466, 0.5957, 0.5466, 0.5371, 0.5932, 0.5371, 0.5466, 0.5371, 0.4534, 0.5957, 0.4068, 0.5957, 0.4534, 0.5957, 0.5932, 0.7129, 0.5466, 0.7129, 0.5932, 0.7129, 0.4068, 0.6543, 0.4534, 0.6543, 0.4068, 0.6543, 0.4534, 0.6543, 0.4534, 0.7129, 0.4534, 0.6543, 0.5932, 0.5957, 0.5466, 0.5957, 0.5932, 0.5957, 0.5466, 0.7129, 0.5466, 0.6543, 0.5466, 0.7129, 0.4068, 0.5371, 0.4534, 0.5371, 0.4068, 0.5371, 0.5466, 0.6543, 0.5932, 0.6543, 0.5466, 0.6543, 0.4068, 0.7129, 0.4068, 0.6543, 0.4068, 0.7129, 0.4068, 0.5957, 0.4068, 0.5371, 0.4068, 0.5957, 0.4534, 0.6543, 0.5, 0.6543, 0.4908, 0.665, 0.4626, 0.665, 0.5, 0.6543, 0.5, 0.7129, 0.4908, 0.7022, 0.4908, 0.665, 0.5, 0.7129, 0.4534, 0.7129, 0.4626, 0.7022, 0.4908, 0.7022, 0.4534, 0.7129, 0.4534, 0.6543, 0.4626, 0.665, 0.4626, 0.7022, 0.5, 0.6543, 0.5466, 0.6543, 0.5374, 0.665, 0.5092, 0.665, 0.5466, 0.6543, 0.5466, 0.7129, 0.5374, 0.7022, 0.5374, 0.665, 0.5466, 0.7129, 0.5, 0.7129, 0.5092, 0.7022, 0.5374, 0.7022, 0.5, 0.7129, 0.5, 0.6543, 0.5092, 0.665, 0.5092, 0.7022, 0.5, 0.5371, 0.5466, 0.5371, 0.5374, 0.5478, 0.5092, 0.5478, 0.5466, 0.5371, 0.5466, 0.5957, 0.5374, 0.585, 0.5374, 0.5478, 0.5466, 0.5957, 0.5, 0.5957, 0.5092, 0.585, 0.5374, 0.585, 0.5, 0.5957, 0.5, 0.5371, 0.5092, 0.5478, 0.5092, 0.585, 0.4534, 0.5371, 0.5, 0.5371, 0.4908, 0.5478, 0.4626, 0.5478, 0.5, 0.5371, 0.5, 0.5957, 0.4908, 0.585, 0.4908, 0.5478, 0.5, 0.5957, 0.4534, 0.5957, 0.4626, 0.585, 0.4908, 0.585, 0.4534, 0.5957, 0.4534, 0.5371, 0.4626, 0.5478, 0.4626, 0.585, 0.4626, 0.665, 0.4908, 0.665, 0.4844, 0.6725, 0.469, 0.6725, 0.4908, 0.665, 0.4908, 0.7022, 0.4844, 0.6948, 0.4844, 0.6725, 0.4908, 0.7022, 0.4626, 0.7022, 0.469, 0.6948, 0.4844, 0.6948, 0.4626, 0.7022, 0.4626, 0.665, 0.469, 0.6725, 0.469, 0.6948, 0.5092, 0.665, 0.5374, 0.665, 0.531, 0.6725, 0.5156, 0.6725, 0.5374, 0.665, 0.5374, 0.7022, 0.531, 0.6948, 0.531, 0.6725, 0.5374, 0.7022, 0.5092, 0.7022, 0.5156, 0.6948, 0.531, 0.6948, 0.5092, 0.7022, 0.5092, 0.665, 0.5156, 0.6725, 0.5156, 0.6948, 0.5092, 0.5478, 0.5374, 0.5478, 0.531, 0.5552, 0.5156, 0.5552, 0.5374, 0.5478, 0.5374, 0.585, 0.531, 0.5775, 0.531, 0.5552, 0.5374, 0.585, 0.5092, 0.585, 0.5156, 0.5775, 0.531, 0.5775, 0.5092, 0.585, 0.5092, 0.5478, 0.5156, 0.5552, 0.5156, 0.5775, 0.4626, 0.5478, 0.4908, 0.5478, 0.4844, 0.5552, 0.469, 0.5552, 0.4908, 0.5478, 0.4908, 0.585, 0.4844, 0.5775, 0.4844, 0.5552, 0.4908, 0.585, 0.4626, 0.585, 0.469, 0.5775, 0.4844, 0.5775, 0.4626, 0.585, 0.4626, 0.5478, 0.469, 0.5552, 0.469, 0.5775, 0.5156, 0.6948, 0.5156, 0.6725, 0.5156, 0.6948, 0.469, 0.5552, 0.4844, 0.5552, 0.469, 0.5552, 0.4844, 0.6725, 0.4844, 0.6948, 0.4844, 0.6725, 0.5156, 0.5775, 0.5156, 0.5552, 0.5156, 0.5775, 0.531, 0.6725, 0.531, 0.6948, 0.531, 0.6725, 0.469, 0.5775, 0.469, 0.5552, 0.469, 0.5775, 0.4844, 0.6948, 0.469, 0.6948, 0.4844, 0.6948, 0.531, 0.5552, 0.531, 0.5775, 0.531, 0.5552, 0.531, 0.6948, 0.5156, 0.6948, 0.531, 0.6948, 0.4844, 0.5552, 0.4844, 0.5775, 0.4844, 0.5552, 0.531, 0.5775, 0.5156, 0.5775, 0.531, 0.5775, 0.4844, 0.5775, 0.469, 0.5775, 0.4844, 0.5775, 0.5, 0.5957, 0.5466, 0.5957, 0.5343, 0.6101, 0.5123, 0.6101, 0.5466, 0.5957, 0.5466, 0.6543, 0.5343, 0.6399, 0.5343, 0.6101, 0.5466, 0.6543, 0.5, 0.6543, 0.5123, 0.6399, 0.5343, 0.6399, 0.5, 0.6543, 0.5, 0.5957, 0.5123, 0.6101, 0.5123, 0.6399, 0.4534, 0.5957, 0.5, 0.5957, 0.4877, 0.6101, 0.4657, 0.6101, 0.5, 0.5957, 0.5, 0.6543, 0.4877, 0.6399, 0.4877, 0.6101, 0.5, 0.6543, 0.4534, 0.6543, 0.4657, 0.6399, 0.4877, 0.6399, 0.4534, 0.6543, 0.4534, 0.5957, 0.4657, 0.6101, 0.4657, 0.6399, 0.4068, 0.5957, 0.4534, 0.5957, 0.4411, 0.6101, 0.4191, 0.6101, 0.4534, 0.5957, 0.4534, 0.6543, 0.4411, 0.6399, 0.4411, 0.6101, 0.4534, 0.6543, 0.4068, 0.6543, 0.4191, 0.6399, 0.4411, 0.6399, 0.4068, 0.6543, 0.4068, 0.5957, 0.4191, 0.6101, 0.4191, 0.6399, 0.5466, 0.5957, 0.5932, 0.5957, 0.5809, 0.6101, 0.5589, 0.6101, 0.5932, 0.5957, 0.5932, 0.6543, 0.5809, 0.6399, 0.5809, 0.6101, 0.5932, 0.6543, 0.5466, 0.6543, 0.5589, 0.6399, 0.5809, 0.6399, 0.5466, 0.6543, 0.5466, 0.5957, 0.5589, 0.6101, 0.5589, 0.6399, 0.5809, 0.6399, 0.5589, 0.6399, 0.5809, 0.6399, 0.5123, 0.6101, 0.5343, 0.6101, 0.5123, 0.6101, 0.4657, 0.6399, 0.4657, 0.6101, 0.4657, 0.6399, 0.5343, 0.6399, 0.5123, 0.6399, 0.5343, 0.6399, 0.5123, 0.6399, 0.5123, 0.6101, 0.5123, 0.6399, 0.4877, 0.6101, 0.4877, 0.6399, 0.4877, 0.6101, 0.4657, 0.6101, 0.4877, 0.6101, 0.4657, 0.6101, 0.4191, 0.6101, 0.4411, 0.6101, 0.4191, 0.6101, 0.5589, 0.6399, 0.5589, 0.6101, 0.5589, 0.6399, 0.4411, 0.6399, 0.4191, 0.6399, 0.4411, 0.6399, 0.4191, 0.6399, 0.4191, 0.6101, 0.4191, 0.6399, 0.5809, 0.6101, 0.5809, 0.6399, 0.5809, 0.6101, 0.6034, 0.0, 0.625, 0.02521, 0.625, 0.02521, 0.6034, 0.0, 0.625, 0.2248, 0.6034, 0.25, 0.6034, 0.25, 0.625, 0.2248, 0.375, 1.0, 0.6034, 1.0, 0.6034, 1.0, 0.375, 1.0, 0.125, 0.6667, 0.125, 0.75, 0.125, 0.75, 0.125, 0.6667, 0.6034, 0.25, 0.375, 0.25, 0.375, 0.25, 0.6034, 0.25, 0.125, 0.5833, 0.125, 0.6667, 0.125, 0.6667, 0.125, 0.5833, 0.125, 0.6667, 0.125, 0.75, 0.125, 0.5, 0.125, 0.5833, 0.125, 0.5833, 0.125, 0.6667, 0.125, 0.5833, 0.125, 0.6667, 0.375, 1.0, 0.6034, 1.0, 0.6034, 0.25, 0.375, 0.25, 0.6034, 0.0, 0.625, 0.02521, 0.625, 0.2248, 0.6034, 0.25, 0.875, 0.7248, 0.875, 0.5252, 0.875, 0.7248, 0.875, 0.5252, 0.625, 0.2248, 0.6034, 0.25, 0.6034, 0.0, 0.625, 0.02521, 0.6034, 0.25, 0.375, 0.25, 0.375, 1.0, 0.6034, 1.0, 0.125, 0.5, 0.125, 0.5833, 0.125, 0.6667, 0.125, 0.75, 0.125, 0.5833, 0.125, 0.6667, 0.125, 0.6667, 0.125, 0.5833, 0.6034, 0.25, 0.375, 0.25, 0.375, 0.25, 0.6034, 0.25, 0.125, 0.6667, 0.125, 0.75, 0.125, 0.75, 0.125, 0.6667, 0.375, 1.0, 0.6034, 1.0, 0.6034, 1.0, 0.375, 1.0, 0.625, 0.2248, 0.6034, 0.25, 0.6034, 0.25, 0.625, 0.2248, 0.125, 0.5, 0.125, 0.5833, 0.125, 0.5833, 0.125, 0.5, 0.6034, 0.0, 0.625, 0.02521, 0.625, 0.02521, 0.6034, 0.0, 0.875, 0.7248, 0.875, 0.5252, 0.875, 0.5252, 0.875, 0.7248])
me_cube.materials.append(mat_spikes)
me_cube.materials.append(mat_door)
me_cube.use_remesh_fix_poles = True
me_cube.use_remesh_preserve_attributes = False
me_cube.update()

# ---- objects
ob_door = bpy.data.objects.new('Door', me_cube)

# ---- transforms, parenting, visibility, modifiers, constraints
ob_door.location = (0.0, 0.0, 1.0)

# ---- collection membership
col_collection.objects.link(ob_door)

# ---- scene / render settings (as saved in the file)
scene.frame_start = 1; scene.frame_end = 250; scene.frame_set(100)
scene.render.engine = 'BLENDER_EEVEE_NEXT'
scene.cycles.use_denoising = False
scene.cycles.samples = 128
scene.cycles.sampling_pattern = 'TABULATED_SOBOL'
scene.cycles.use_adaptive_sampling = False
scene.cycles.use_light_tree = False
scene.view_settings.view_transform = 'Filmic'
bpy.context.view_layer.update()

# ---- added for rendering (the .blend has no active camera and no usable light): camera, sun
cam_auto = bpy.data.cameras.new('AutoCamera')
cam_auto.lens = 50.0
cam_auto.sensor_width = 36.0
cam_auto.clip_end = 1000.0
ob_auto_camera = bpy.data.objects.new('AutoCamera', cam_auto)
scene.collection.objects.link(ob_auto_camera)
ob_auto_camera.location = (10.1714, -10.4195, 11.7797)
ob_auto_camera.rotation_euler = (1.09748, -7.21219e-08, 0.694738)
scene.camera = ob_auto_camera
light_auto_sun = bpy.data.lights.new('AutoSun', 'SUN')
light_auto_sun.energy = 3.0
light_auto_sun.angle = 0.0523599
ob_auto_sun = bpy.data.objects.new('AutoSun', light_auto_sun)
scene.collection.objects.link(ob_auto_sun)
ob_auto_sun.rotation_euler = (0.872665, 0.174533, 0.523599)
bpy.context.view_layer.update()
